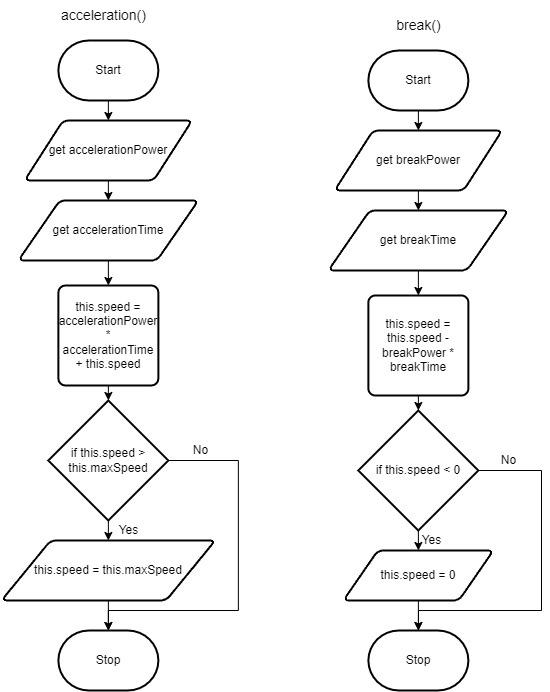

The diagram above was exported from draw.io. Its source (the exported page's mxGraphModel, read from the mxfile embedded in the PNG):
<mxGraphModel dx="1086" dy="700" grid="1" gridSize="10" guides="1" tooltips="1" connect="1" arrows="1" fold="1" page="1" pageScale="1" pageWidth="827" pageHeight="1169" math="0" shadow="0">
  <root>
    <mxCell id="0" />
    <mxCell id="1" parent="0" />
    <mxCell id="7" value="" style="edgeStyle=none;html=1;" edge="1" parent="1" source="8">
      <mxGeometry relative="1" as="geometry">
        <mxPoint x="786.87" y="150" as="targetPoint" />
      </mxGeometry>
    </mxCell>
    <mxCell id="8" value="Start" style="strokeWidth=2;html=1;shape=mxgraph.flowchart.terminator;whiteSpace=wrap;" vertex="1" parent="1">
      <mxGeometry x="736.87" y="70" width="100" height="60" as="geometry" />
    </mxCell>
    <mxCell id="9" value="" style="edgeStyle=none;html=1;" edge="1" parent="1" source="10" target="12">
      <mxGeometry relative="1" as="geometry" />
    </mxCell>
    <mxCell id="10" value="get accelerationPower" style="shape=parallelogram;html=1;strokeWidth=2;perimeter=parallelogramPerimeter;whiteSpace=wrap;rounded=1;arcSize=12;size=0.23;" vertex="1" parent="1">
      <mxGeometry x="703.12" y="150" width="167.5" height="60" as="geometry" />
    </mxCell>
    <mxCell id="11" value="" style="edgeStyle=none;html=1;" edge="1" parent="1" source="12" target="14">
      <mxGeometry relative="1" as="geometry" />
    </mxCell>
    <mxCell id="12" value="get accelerationTime" style="shape=parallelogram;html=1;strokeWidth=2;perimeter=parallelogramPerimeter;whiteSpace=wrap;rounded=1;arcSize=12;size=0.23;" vertex="1" parent="1">
      <mxGeometry x="696.87" y="230" width="180" height="60" as="geometry" />
    </mxCell>
    <mxCell id="13" value="" style="edgeStyle=none;html=1;" edge="1" parent="1" source="14" target="17">
      <mxGeometry relative="1" as="geometry" />
    </mxCell>
    <mxCell id="14" value="this.speed = accelerationPower * accelerationTime + this.speed" style="rounded=1;whiteSpace=wrap;html=1;absoluteArcSize=1;arcSize=14;strokeWidth=2;" vertex="1" parent="1">
      <mxGeometry x="736.87" y="315" width="100" height="100" as="geometry" />
    </mxCell>
    <mxCell id="15" value="" style="edgeStyle=none;html=1;" edge="1" parent="1" source="17" target="19">
      <mxGeometry relative="1" as="geometry" />
    </mxCell>
    <mxCell id="16" style="edgeStyle=none;html=1;entryX=0.5;entryY=0;entryDx=0;entryDy=0;entryPerimeter=0;rounded=0;" edge="1" parent="1" source="17" target="20">
      <mxGeometry relative="1" as="geometry">
        <Array as="points">
          <mxPoint x="916.87" y="490" />
          <mxPoint x="916.87" y="640" />
          <mxPoint x="786.87" y="640" />
        </Array>
      </mxGeometry>
    </mxCell>
    <mxCell id="17" value="if this.speed &amp;gt; this.maxSpeed" style="strokeWidth=2;html=1;shape=mxgraph.flowchart.decision;whiteSpace=wrap;" vertex="1" parent="1">
      <mxGeometry x="726.87" y="430" width="120" height="120" as="geometry" />
    </mxCell>
    <mxCell id="18" value="" style="edgeStyle=none;html=1;" edge="1" parent="1" source="19" target="20">
      <mxGeometry relative="1" as="geometry" />
    </mxCell>
    <mxCell id="19" value="this.speed = this.maxSpeed" style="shape=parallelogram;html=1;strokeWidth=2;perimeter=parallelogramPerimeter;whiteSpace=wrap;rounded=1;arcSize=12;size=0.23;" vertex="1" parent="1">
      <mxGeometry x="680" y="570" width="213.75" height="60" as="geometry" />
    </mxCell>
    <mxCell id="20" value="Stop" style="strokeWidth=2;html=1;shape=mxgraph.flowchart.terminator;whiteSpace=wrap;" vertex="1" parent="1">
      <mxGeometry x="736.88" y="660" width="100" height="60" as="geometry" />
    </mxCell>
    <mxCell id="35" value="" style="edgeStyle=none;html=1;" edge="1" parent="1" source="36">
      <mxGeometry relative="1" as="geometry">
        <mxPoint x="1096.87" y="160" as="targetPoint" />
      </mxGeometry>
    </mxCell>
    <mxCell id="36" value="Start" style="strokeWidth=2;html=1;shape=mxgraph.flowchart.terminator;whiteSpace=wrap;" vertex="1" parent="1">
      <mxGeometry x="1046.87" y="80" width="100" height="60" as="geometry" />
    </mxCell>
    <mxCell id="37" value="" style="edgeStyle=none;html=1;" edge="1" parent="1" source="38" target="40">
      <mxGeometry relative="1" as="geometry" />
    </mxCell>
    <mxCell id="38" value="get breakPower" style="shape=parallelogram;html=1;strokeWidth=2;perimeter=parallelogramPerimeter;whiteSpace=wrap;rounded=1;arcSize=12;size=0.23;" vertex="1" parent="1">
      <mxGeometry x="1013.12" y="160" width="167.5" height="60" as="geometry" />
    </mxCell>
    <mxCell id="39" value="" style="edgeStyle=none;html=1;" edge="1" parent="1" source="40" target="42">
      <mxGeometry relative="1" as="geometry" />
    </mxCell>
    <mxCell id="40" value="get breakTime" style="shape=parallelogram;html=1;strokeWidth=2;perimeter=parallelogramPerimeter;whiteSpace=wrap;rounded=1;arcSize=12;size=0.23;" vertex="1" parent="1">
      <mxGeometry x="1006.87" y="240" width="180" height="60" as="geometry" />
    </mxCell>
    <mxCell id="41" value="" style="edgeStyle=none;html=1;" edge="1" parent="1" source="42" target="45">
      <mxGeometry relative="1" as="geometry" />
    </mxCell>
    <mxCell id="42" value="this.speed = this.speed - breakPower * breakTime" style="rounded=1;whiteSpace=wrap;html=1;absoluteArcSize=1;arcSize=14;strokeWidth=2;" vertex="1" parent="1">
      <mxGeometry x="1046.87" y="325" width="100" height="100" as="geometry" />
    </mxCell>
    <mxCell id="43" value="" style="edgeStyle=none;html=1;" edge="1" parent="1" source="45" target="47">
      <mxGeometry relative="1" as="geometry" />
    </mxCell>
    <mxCell id="44" style="edgeStyle=none;rounded=0;html=1;entryX=0.5;entryY=0;entryDx=0;entryDy=0;entryPerimeter=0;" edge="1" parent="1" source="45" target="48">
      <mxGeometry relative="1" as="geometry">
        <Array as="points">
          <mxPoint x="1220" y="500" />
          <mxPoint x="1220" y="640" />
          <mxPoint x="1097" y="640" />
        </Array>
      </mxGeometry>
    </mxCell>
    <mxCell id="45" value="if this.speed &amp;lt; 0" style="strokeWidth=2;html=1;shape=mxgraph.flowchart.decision;whiteSpace=wrap;" vertex="1" parent="1">
      <mxGeometry x="1036.87" y="440" width="120" height="120" as="geometry" />
    </mxCell>
    <mxCell id="46" value="" style="edgeStyle=none;html=1;" edge="1" parent="1" source="47" target="48">
      <mxGeometry relative="1" as="geometry" />
    </mxCell>
    <mxCell id="47" value="this.speed = 0" style="shape=parallelogram;html=1;strokeWidth=2;perimeter=parallelogramPerimeter;whiteSpace=wrap;rounded=1;arcSize=12;size=0.23;" vertex="1" parent="1">
      <mxGeometry x="1021.88" y="580" width="150" height="50" as="geometry" />
    </mxCell>
    <mxCell id="48" value="Stop" style="strokeWidth=2;html=1;shape=mxgraph.flowchart.terminator;whiteSpace=wrap;" vertex="1" parent="1">
      <mxGeometry x="1046.88" y="660" width="100" height="60" as="geometry" />
    </mxCell>
    <mxCell id="51" value="Yes&lt;br&gt;" style="text;html=1;resizable=0;autosize=1;align=center;verticalAlign=middle;points=[];fillColor=none;strokeColor=none;rounded=0;" vertex="1" parent="1">
      <mxGeometry x="1090" y="560" width="40" height="20" as="geometry" />
    </mxCell>
    <mxCell id="52" value="No" style="text;html=1;resizable=0;autosize=1;align=center;verticalAlign=middle;points=[];fillColor=none;strokeColor=none;rounded=0;" vertex="1" parent="1">
      <mxGeometry x="1171.88" y="480" width="30" height="20" as="geometry" />
    </mxCell>
    <mxCell id="53" value="Yes&lt;br&gt;" style="text;html=1;resizable=0;autosize=1;align=center;verticalAlign=middle;points=[];fillColor=none;strokeColor=none;rounded=0;" vertex="1" parent="1">
      <mxGeometry x="786.87" y="550" width="40" height="20" as="geometry" />
    </mxCell>
    <mxCell id="54" value="No" style="text;html=1;resizable=0;autosize=1;align=center;verticalAlign=middle;points=[];fillColor=none;strokeColor=none;rounded=0;" vertex="1" parent="1">
      <mxGeometry x="863.75" y="470" width="30" height="20" as="geometry" />
    </mxCell>
    <mxCell id="55" value="&lt;font style=&quot;font-size: 14px;&quot;&gt;acceleration()&lt;/font&gt;" style="text;html=1;align=center;verticalAlign=middle;resizable=0;points=[];autosize=1;strokeColor=none;fillColor=none;" vertex="1" parent="1">
      <mxGeometry x="726.87" y="30" width="110" height="30" as="geometry" />
    </mxCell>
    <mxCell id="56" value="break()" style="text;html=1;align=center;verticalAlign=middle;resizable=0;points=[];autosize=1;strokeColor=none;fillColor=none;fontSize=14;" vertex="1" parent="1">
      <mxGeometry x="1061.88" y="40" width="70" height="30" as="geometry" />
    </mxCell>
  </root>
</mxGraphModel>